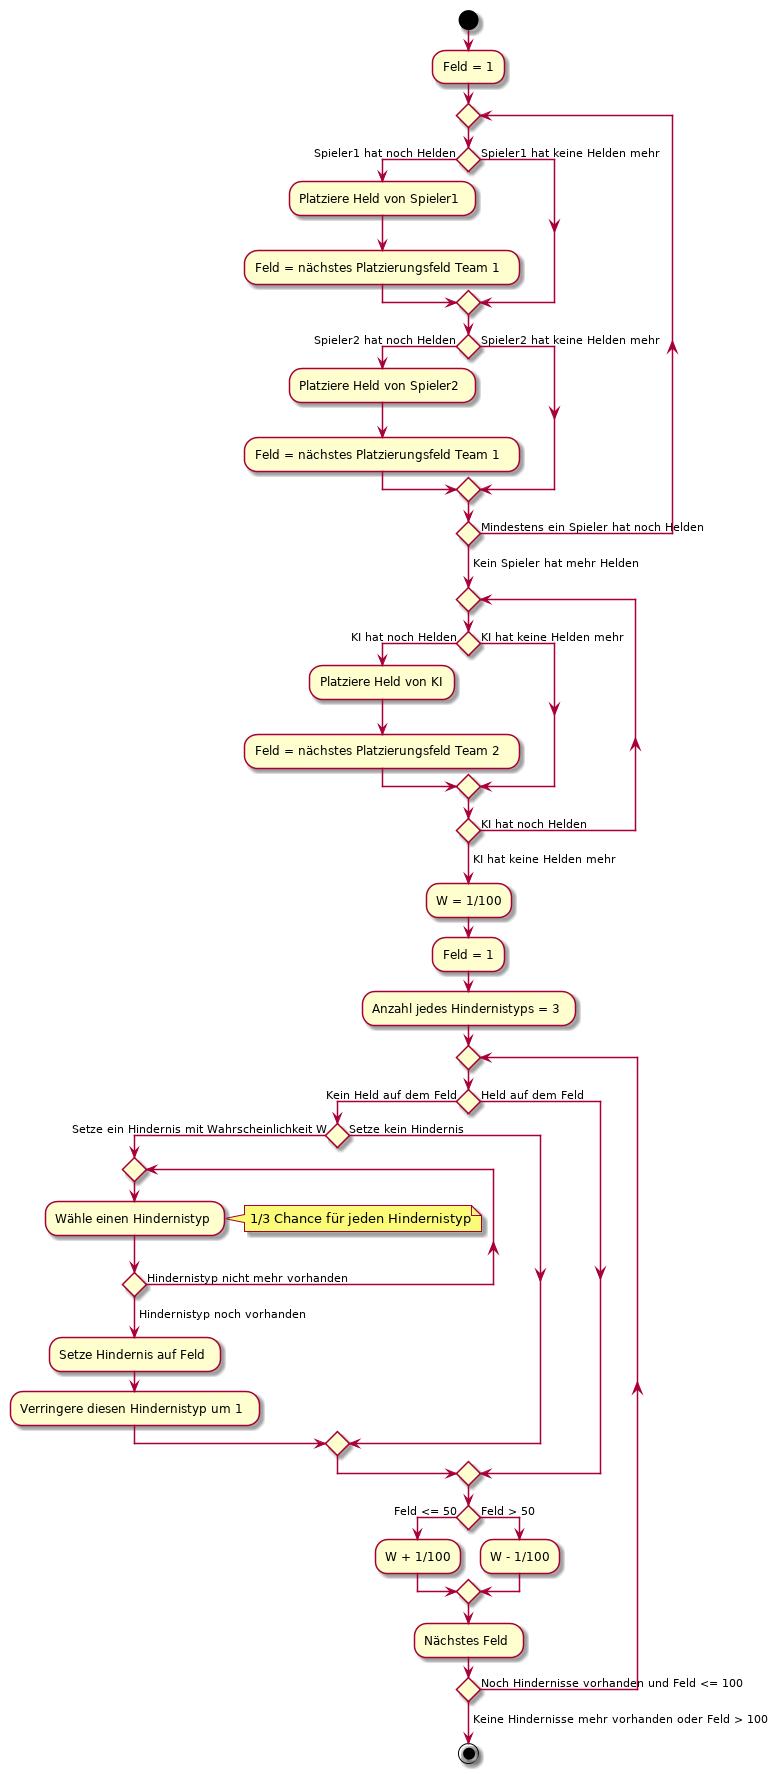

The diagram above was rendered by PlantUML. Its source (embedded in the PNG):
@startuml

start

:Feld = 1;

repeat

if () then (Spieler1 hat noch Helden)
    :Platziere Held von Spieler1;
    :Feld = nächstes Platzierungsfeld Team 1;
else (Spieler1 hat keine Helden mehr)
endif
if () then (Spieler2 hat noch Helden)
    :Platziere Held von Spieler2;
    :Feld = nächstes Platzierungsfeld Team 1;
else (Spieler2 hat keine Helden mehr)
endif
repeat while() is (Mindestens ein Spieler hat noch Helden)
-> Kein Spieler hat mehr Helden;


repeat

if () then (KI hat noch Helden)
    :Platziere Held von KI;
    :Feld = nächstes Platzierungsfeld Team 2;
else (KI hat keine Helden mehr)
endif

repeat while() is (KI hat noch Helden)
-> KI hat keine Helden mehr;


:W = 1/100;
:Feld = 1;
:Anzahl jedes Hindernistyps = 3;

repeat

if () then (Kein Held auf dem Feld)
if () then (Setze ein Hindernis mit Wahrscheinlichkeit W)

    repeat
    :Wähle einen Hindernistyp;
    note right : 1/3 Chance für jeden Hindernistyp
    repeat while() is (Hindernistyp nicht mehr vorhanden)
    -> Hindernistyp noch vorhanden;

    :Setze Hindernis auf Feld;
    :Verringere diesen Hindernistyp um 1;
else (Setze kein Hindernis)
endif
else (Held auf dem Feld)
endif

if () then (Feld <= 50)
    :W + 1/100;
else (Feld > 50)
    :W - 1/100;
endif

:Nächstes Feld;

repeat while() is (Noch Hindernisse vorhanden und Feld <= 100)
-> Keine Hindernisse mehr vorhanden oder Feld > 100;

stop

@enduml